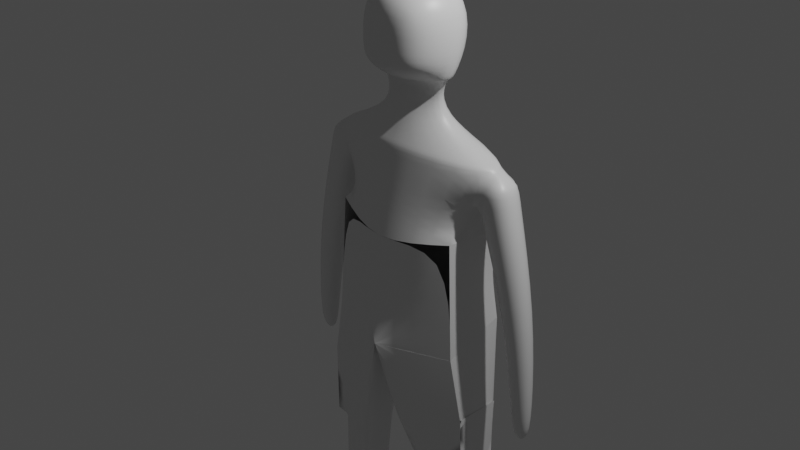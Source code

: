 # Source: characterdemo.blend  (saved by Blender 3.1.7; exported with 4.5.12 LTS)
import bpy
from mathutils import Matrix  # noqa: F401  (used for matrix-valued properties, if any)

bpy.ops.wm.read_factory_settings(use_empty=True)
scene = bpy.context.scene
scene.name = 'Scene'

# ---- collections
col_collection = bpy.data.collections.new('Collection'); scene.collection.children.link(col_collection)

# ---- materials (node trees are filled in below, after node groups)
mat_material = bpy.data.materials.new('Material')
mat_material.alpha_threshold = 0.0
mat_material.use_transparent_shadow = False
mat_material.line_color = (0.0, 0.0, 0.0, 1.0)

# ---- material node trees
mat_material.use_nodes = True; mat_material.node_tree.nodes.clear()
_N = mat_material.node_tree.nodes; _L = mat_material.node_tree.links
n0 = _N.new('ShaderNodeOutputMaterial'); n0.name = 'Material Output'; n0.location = (300, 300)
n1 = _N.new('ShaderNodeBsdfPrincipled'); n1.name = 'Principled BSDF'; n1.location = (10, 300)
n1.distribution = 'GGX'
n1.subsurface_method = 'RANDOM_WALK_SKIN'
n1.inputs[2].default_value = 0.4
n1.inputs[3].default_value = 1.45
n1.inputs[27].default_value = (0.0, 0.0, 0.0, 1.0)
n1.inputs[28].default_value = 1.0
_L.new(n1.outputs[0], n0.inputs[0])
n0.is_active_output = True

# ---- world
world_world = bpy.data.worlds.new('World'); scene.world = world_world
world_world.use_nodes = True; world_world.node_tree.nodes.clear()
_N = world_world.node_tree.nodes; _L = world_world.node_tree.links
n0 = _N.new('ShaderNodeOutputWorld'); n0.name = 'World Output'; n0.location = (300, 300)
n1 = _N.new('ShaderNodeBackground'); n1.name = 'Background'; n1.location = (10, 300)
n1.inputs[0].default_value = (0.05088, 0.05088, 0.05088, 1.0)
_L.new(n1.outputs[0], n0.inputs[0])
n0.is_active_output = True
world_world.color = (0.05088, 0.05088, 0.05088)
world_world.use_sun_shadow = False
world_world.sun_shadow_jitter_overblur = 0.0

# ---- cameras
cam_camera = bpy.data.cameras.new('Camera')
cam_camera.clip_end = 100.0
cam_camera.ortho_scale = 7.314

# ---- lights
light_light = bpy.data.lights.new('Light', 'POINT')
light_light.transmission_factor = 0.0
light_light.energy = 1000.0
light_light.shadow_soft_size = 0.1
light_light.shadow_maximum_resolution = 0.006
light_light.use_absolute_resolution = True

# ---- meshes
me_cube = bpy.data.meshes.new('Cube')
me_cube.from_pydata([(1.073, 0.4843, 0.7717), (0.8269, 0.5428, -0.0002079), (1.069, 0.1298, 0.7687), (0.7665, -0.05651, -0.0002079), (0.0, 0.5312, 1.066), (0.0, 0.5851, -0.0002079), (0.0, -0.2161, 0.8836), (0.0, -0.3729, -0.1394), (0.8269, 0.5428, -0.0002079), (0.7665, -0.05651, -0.0002079), (0.0, -0.3729, -0.1394), (0.7665, -0.05651, -0.0002079), (0.8383, -0.07952, -1.278), (0.0, -0.3534, -1.334), (0.8383, -0.07952, -1.278), (0.8383, -0.07952, -1.278), (0.9097, 0.5233, -0.982), (0.0, -0.3534, -1.334), (0.0, 0.5666, -1.145), (0.8383, -0.07952, -1.278), (0.9097, 0.5233, -0.982), (0.9097, 0.5233, -0.982), (0.8383, -0.07952, -1.278), (0.0, 0.5666, -1.145), (0.0, -0.3534, -1.334), (0.9097, 0.5233, -0.982), (0.8383, -0.07952, -1.278), (0.9097, 0.5233, -0.982), (0.0, -0.3534, -1.334), (0.8383, -0.07952, -1.278), (0.8383, -0.07952, -1.278), (0.0, 0.5666, -1.145), (0.0, -0.3534, -1.334), (0.9097, 0.5233, -0.982), (0.8383, -0.07952, -1.278), (1.004, 0.4087, -2.818), (0.0, -0.3534, -1.334), (0.8383, -0.07952, -1.278), (0.9965, -0.0343, -2.818), (0.3685, 0.4512, -2.791), (0.0, -0.3534, -1.334), (0.8383, -0.07952, -1.278), (0.9097, 0.5233, -0.982), (0.0, -0.3534, -1.334), (0.0, 0.5666, -1.145), (0.8383, -0.07952, -1.278), (0.9097, 0.5233, -0.982), (0.3229, -0.2616, -2.785), (0.9937, 0.4625, -1.934), (0.9742, -0.05748, -1.957), (0.9937, 0.4625, -1.934), (0.1767, -0.2965, -2.133), (0.9742, -0.05748, -1.957), (0.9937, 0.4625, -1.934), (0.9742, -0.05748, -1.957), (1.057, 0.3682, -4.299), (1.115, 0.008404, -4.297), (0.4659, -0.06868, -4.296), (0.4872, 0.3902, -4.296), (0.9965, -0.0343, -2.818), (0.3229, -0.2616, -2.785), (0.3685, 0.4512, -2.791), (1.004, 0.4087, -2.818), (0.9937, 0.4625, -1.934), (0.9742, -0.05748, -1.957), (0.9937, 0.4625, -1.934), (0.9742, -0.05748, -1.957), (0.9937, 0.4625, -1.934), (0.9742, -0.05748, -1.957), (0.9937, 0.4625, -1.934), (0.9742, -0.05748, -1.957), (1.058, 0.3947, -4.509), (0.4863, 0.3922, -4.531), (0.4656, -0.06683, -4.531), (1.114, 0.01399, -4.532), (1.076, 0.005048, -4.266), (1.028, 0.3409, -4.299), (1.07, 0.01011, -4.506), (1.031, 0.3801, -4.494), (0.5716, -0.6235, -4.384), (1.174, -0.5687, -4.391), (0.5739, -0.5917, -4.544), (1.176, -0.5317, -4.55), (0.8987, 0.4853, 0.3498), (0.0, -0.3563, 0.22), (0.8892, 0.09114, 0.3528), (0.0, 0.5998, 0.2378), (1.073, 0.4843, 0.7717), (1.069, 0.1298, 0.7687), (0.8913, 0.4853, 0.3516), (0.8825, 0.09117, 0.3469), (1.208, 0.484, 0.6483), (1.233, 0.1158, 0.6378), (1.262, 0.5026, 0.5304), (1.283, 0.1091, 0.5433), (1.381, 0.3976, -1.757), (1.375, 0.1789, -1.757), (1.625, 0.3922, -1.762), (1.639, 0.1738, -1.761), (1.426, 0.3626, -2.089), (1.423, 0.2352, -2.089), (1.569, 0.3576, -2.093), (1.577, 0.2302, -2.092), (1.244, 0.4383, -0.6781), (1.237, 0.1323, -0.6805), (1.552, 0.4457, -0.591), (1.569, 0.1401, -0.5841), (0.4873, -0.05421, -4.181), (1.072, 0.02084, -4.184), (0.5048, 0.3746, -4.181), (1.011, 0.3427, -4.184), (1.069, 0.1298, 0.7687), (0.0, -0.2161, 0.8836), (1.073, 0.4843, 0.7717), (0.0, 0.5312, 1.066), (0.3149, 0.1371, 1.129), (0.0, -0.03173, 1.134), (0.3202, 0.3615, 1.128), (0.0, 0.4393, 1.141), (0.0, 0.4247, 1.537), (0.0, -0.04112, 1.537), (0.4791, 0.297, 1.548), (0.4738, 0.07508, 1.548), (0.8005, -0.06801, -0.6435), (0.8005, -0.06801, -0.6435), (0.0, 0.5759, -0.5724), (0.806, 0.5331, -0.4911), (0.806, 0.5331, -0.4911), (0.5482, 0.3013, 1.548), (0.4887, 0.07382, 1.551), (0.0, -0.03807, 1.452), (0.0, 0.4247, 1.537), (0.5534, 0.545, 1.882), (0.5405, 0.07199, 1.871), (0.0, 0.6685, 1.871), (0.4816, 0.5138, 2.37), (0.4492, 0.07906, 2.385), (0.0, -0.04115, 2.549), (0.0, 0.6071, 2.51), (0.3445, -0.2011, 1.669), (0.0, -0.2673, 1.588), (0.3476, -0.2012, 1.866), (0.0, -0.2704, 1.869), (0.3417, -0.2027, 2.203), (0.0, -0.2704, 2.334), (0.0, 0.0568, 1.446), (0.3761, 0.2927, 1.447), (0.0, 0.3589, 1.448), (0.3727, 0.1487, 1.447)], [], [(0, 4, 114, 113), (85, 2, 6, 84), (107, 109, 58, 57), (108, 107, 57, 56), (85, 83, 89, 90), (86, 4, 0, 83), (110, 108, 56, 55), (57, 58, 72, 73), (39, 35, 62, 61), (38, 47, 60, 59), (47, 39, 61, 60), (109, 110, 55, 58), (16, 20, 27, 33), (15, 16, 33, 34), (11, 10, 28, 29), (123, 124, 26, 22), (124, 126, 25, 26), (125, 127, 21, 23), (126, 127, 21, 25), (48, 35, 53, 50), (35, 38, 52, 53), (38, 49, 54, 52), (47, 38, 52, 51), (49, 48, 50, 54), (53, 52, 64, 63), (52, 54, 66, 64), (54, 50, 65, 66), (29, 28, 13, 12), (23, 21, 20, 18), (28, 24, 17, 13), (22, 26, 15, 19), (24, 23, 18, 17), (26, 25, 16, 15), (25, 21, 20, 16), (17, 18, 31, 32), (19, 15, 34, 30), (13, 17, 32, 36), (18, 20, 27, 31), (12, 13, 36, 37), (34, 33, 42, 41), (32, 31, 44, 43), (37, 36, 40, 14), (36, 32, 43, 40), (30, 34, 41, 45), (33, 27, 46, 42), (31, 27, 46, 44), (14, 40, 51, 52), (45, 41, 49, 38), (40, 43, 47, 51), (44, 46, 35, 39), (43, 44, 39, 47), (42, 46, 35, 48), (41, 42, 48, 49), (35, 38, 59, 62), (50, 53, 63, 65), (66, 65, 69, 70), (67, 68, 70, 69), (64, 66, 70, 68), (63, 64, 68, 67), (65, 63, 67, 69), (72, 71, 74, 73), (56, 74, 77, 75), (56, 57, 79, 80), (58, 55, 71, 72), (76, 75, 77, 78), (74, 71, 78, 77), (55, 56, 75, 76), (71, 55, 76, 78), (80, 79, 81, 82), (57, 73, 81, 79), (73, 74, 82, 81), (74, 56, 80, 82), (5, 86, 83, 1), (1, 83, 85, 3), (3, 85, 84, 7), (87, 88, 92, 91), (0, 2, 88, 87), (2, 85, 90, 88), (83, 0, 87, 89), (93, 91, 92, 94), (104, 103, 95, 96), (89, 87, 91, 93), (88, 90, 94, 92), (98, 96, 100, 102), (103, 105, 97, 95), (106, 104, 96, 98), (105, 106, 98, 97), (100, 99, 101, 102), (97, 98, 102, 101), (95, 97, 101, 99), (96, 95, 99, 100), (93, 94, 106, 105), (94, 90, 104, 106), (89, 93, 105, 103), (90, 89, 103, 104), (61, 62, 110, 109), (62, 59, 108, 110), (59, 60, 107, 108), (60, 61, 109, 107), (113, 114, 118, 117), (6, 2, 111, 112), (2, 0, 113, 111), (120, 122, 129, 130), (111, 113, 117, 115), (112, 111, 115, 116), (145, 148, 122, 120), (146, 147, 119, 121), (148, 146, 121, 122), (8, 1, 127, 126), (5, 1, 127, 125), (9, 8, 126, 124), (3, 9, 124, 123), (128, 131, 134, 132), (122, 121, 128, 129), (121, 119, 131, 128), (133, 132, 135, 136), (130, 129, 139, 140), (129, 128, 132, 133), (137, 136, 135, 138), (132, 134, 138, 135), (133, 136, 143, 141), (140, 139, 141, 142), (142, 141, 143, 144), (136, 137, 144, 143), (129, 133, 141, 139), (115, 117, 146, 148), (117, 118, 147, 146), (116, 115, 148, 145)])
me_cube.polygons.foreach_set('use_smooth', [True] * 128)
_uv = me_cube.uv_layers.new(name='UVMap')
_uv.uv.foreach_set('vector', [0.625, 0.5, 0.625, 0.25, 0.625, 0.25, 0.625, 0.5, 0.4278, 0.75, 0.625, 0.75, 0.6278, 0.9867, 0.4278, 1.0, 0.0, 0.0, 0.0, 0.0, 0.0, 0.0, 0.0, 0.0, 0.375, 0.75, 0.375, 1.0, 0.375, 1.0, 0.375, 0.75, 0.4278, 0.75, 0.4278, 0.5, 0.4278, 0.5, 0.4278, 0.75, 0.4278, 0.25, 0.625, 0.25, 0.625, 0.5, 0.4278, 0.5, 0.375, 0.5, 0.375, 0.75, 0.375, 0.75, 0.375, 0.5, 0.0, 0.0, 0.0, 0.0, 0.0, 0.0, 0.0, 0.0, 0.375, 0.25, 0.375, 0.5, 0.375, 0.5, 0.375, 0.25, 0.375, 0.75, 0.375, 1.0, 0.375, 1.0, 0.375, 0.75, 0.0, 0.0, 0.0, 0.0, 0.0, 0.0, 0.0, 0.0, 0.375, 0.25, 0.375, 0.5, 0.375, 0.5, 0.375, 0.25, 0.0, 0.0, 0.0, 0.0, 0.0, 0.0, 0.0, 0.0, 0.0, 0.0, 0.0, 0.0, 0.0, 0.0, 0.0, 0.0, 0.0, 0.0, 0.0, 0.0, 0.0, 0.0, 0.0, 0.0, 0.0, 0.0, 0.0, 0.0, 0.0, 0.0, 0.0, 0.0, 0.0, 0.0, 0.0, 0.0, 0.0, 0.0, 0.0, 0.0, 0.375, 0.25, 0.375, 0.5, 0.375, 0.5, 0.375, 0.25, 0.0, 0.0, 0.0, 0.0, 0.0, 0.0, 0.0, 0.0, 0.0, 0.0, 0.0, 0.0, 0.0, 0.0, 0.0, 0.0, 0.375, 0.5, 0.375, 0.75, 0.375, 0.75, 0.375, 0.5, 0.0, 0.0, 0.0, 0.0, 0.0, 0.0, 0.0, 0.0, 0.375, 1.0, 0.375, 0.75, 0.375, 0.75, 0.375, 1.0, 0.0, 0.0, 0.0, 0.0, 0.0, 0.0, 0.0, 0.0, 0.375, 0.5, 0.375, 0.75, 0.375, 0.75, 0.375, 0.5, 0.0, 0.0, 0.0, 0.0, 0.0, 0.0, 0.0, 0.0, 0.0, 0.0, 0.0, 0.0, 0.0, 0.0, 0.0, 0.0, 0.0, 0.0, 0.0, 0.0, 0.0, 0.0, 0.0, 0.0, 0.375, 0.25, 0.375, 0.5, 0.375, 0.5, 0.375, 0.25, 0.0, 0.0, 0.0, 0.0, 0.0, 0.0, 0.0, 0.0, 0.0, 0.0, 0.0, 0.0, 0.0, 0.0, 0.0, 0.0, 0.0, 0.0, 0.0, 0.0, 0.0, 0.0, 0.0, 0.0, 0.0, 0.0, 0.0, 0.0, 0.0, 0.0, 0.0, 0.0, 0.0, 0.0, 0.0, 0.0, 0.0, 0.0, 0.0, 0.0, 0.0, 0.0, 0.0, 0.0, 0.0, 0.0, 0.0, 0.0, 0.0, 0.0, 0.0, 0.0, 0.0, 0.0, 0.0, 0.0, 0.0, 0.0, 0.0, 0.0, 0.0, 0.0, 0.0, 0.0, 0.375, 0.25, 0.375, 0.5, 0.375, 0.5, 0.375, 0.25, 0.0, 0.0, 0.0, 0.0, 0.0, 0.0, 0.0, 0.0, 0.0, 0.0, 0.0, 0.0, 0.0, 0.0, 0.0, 0.0, 0.0, 0.0, 0.0, 0.0, 0.0, 0.0, 0.0, 0.0, 0.0, 0.0, 0.0, 0.0, 0.0, 0.0, 0.0, 0.0, 0.0, 0.0, 0.0, 0.0, 0.0, 0.0, 0.0, 0.0, 0.0, 0.0, 0.0, 0.0, 0.0, 0.0, 0.0, 0.0, 0.0, 0.0, 0.0, 0.0, 0.0, 0.0, 0.0, 0.0, 0.375, 0.25, 0.375, 0.5, 0.375, 0.5, 0.375, 0.25, 0.0, 0.0, 0.0, 0.0, 0.0, 0.0, 0.0, 0.0, 0.0, 0.0, 0.0, 0.0, 0.0, 0.0, 0.0, 0.0, 0.0, 0.0, 0.0, 0.0, 0.0, 0.0, 0.0, 0.0, 0.375, 0.25, 0.375, 0.5, 0.375, 0.5, 0.375, 0.25, 0.0, 0.0, 0.0, 0.0, 0.0, 0.0, 0.0, 0.0, 0.0, 0.0, 0.0, 0.0, 0.0, 0.0, 0.0, 0.0, 0.0, 0.0, 0.0, 0.0, 0.0, 0.0, 0.0, 0.0, 0.375, 0.5, 0.375, 0.75, 0.375, 0.75, 0.375, 0.5, 0.0, 0.0, 0.0, 0.0, 0.0, 0.0, 0.0, 0.0, 0.0, 0.0, 0.0, 0.0, 0.0, 0.0, 0.0, 0.0, 0.375, 0.5, 0.375, 0.75, 0.375, 0.75, 0.375, 0.5, 0.0, 0.0, 0.0, 0.0, 0.0, 0.0, 0.0, 0.0, 0.375, 0.5, 0.375, 0.75, 0.375, 0.75, 0.375, 0.5, 0.0, 0.0, 0.0, 0.0, 0.0, 0.0, 0.0, 0.0, 0.125, 0.5, 0.375, 0.5, 0.375, 0.75, 0.125, 0.75, 0.375, 0.75, 0.375, 0.75, 0.375, 0.75, 0.375, 0.75, 0.375, 0.75, 0.375, 1.0, 0.375, 1.0, 0.375, 0.75, 0.375, 0.25, 0.375, 0.5, 0.375, 0.5, 0.375, 0.25, 0.375, 0.5, 0.375, 0.75, 0.375, 0.75, 0.375, 0.5, 0.375, 0.75, 0.375, 0.5, 0.375, 0.5, 0.375, 0.75, 0.375, 0.5, 0.375, 0.75, 0.375, 0.75, 0.375, 0.5, 0.375, 0.5, 0.375, 0.5, 0.375, 0.5, 0.375, 0.5, 0.375, 0.75, 0.375, 1.0, 0.375, 1.0, 0.375, 0.75, 0.0, 0.0, 0.0, 0.0, 0.0, 0.0, 0.0, 0.0, 0.125, 0.75, 0.375, 0.75, 0.375, 0.75, 0.125, 0.75, 0.375, 0.75, 0.375, 0.75, 0.375, 0.75, 0.375, 0.75, 0.375, 0.25, 0.4278, 0.25, 0.4278, 0.5, 0.375, 0.5, 0.375, 0.5, 0.4278, 0.5, 0.4278, 0.75, 0.375, 0.75, 0.375, 0.75, 0.4278, 0.75, 0.4278, 1.0, 0.375, 1.0, 0.625, 0.5, 0.625, 0.75, 0.625, 0.75, 0.625, 0.5, 0.625, 0.5, 0.625, 0.75, 0.625, 0.75, 0.625, 0.5, 0.625, 0.75, 0.4278, 0.75, 0.4278, 0.75, 0.625, 0.75, 0.4278, 0.5, 0.625, 0.5, 0.625, 0.5, 0.4278, 0.5, 0.4278, 0.5, 0.625, 0.5, 0.625, 0.75, 0.4278, 0.75, 0.4278, 0.75, 0.4278, 0.5, 0.4278, 0.5, 0.4278, 0.75, 0.4278, 0.5, 0.625, 0.5, 0.625, 0.5, 0.4278, 0.5, 0.625, 0.75, 0.4278, 0.75, 0.4278, 0.75, 0.625, 0.75, 0.4278, 0.75, 0.4278, 0.75, 0.4278, 0.75, 0.4278, 0.75, 0.4278, 0.5, 0.4278, 0.5, 0.4278, 0.5, 0.4278, 0.5, 0.4278, 0.75, 0.4278, 0.75, 0.4278, 0.75, 0.4278, 0.75, 0.4278, 0.5, 0.4278, 0.75, 0.4278, 0.75, 0.4278, 0.5, 0.4278, 0.75, 0.4278, 0.5, 0.4278, 0.5, 0.4278, 0.75, 0.4278, 0.5, 0.4278, 0.75, 0.4278, 0.75, 0.4278, 0.5, 0.4278, 0.5, 0.4278, 0.5, 0.4278, 0.5, 0.4278, 0.5, 0.4278, 0.75, 0.4278, 0.5, 0.4278, 0.5, 0.4278, 0.75, 0.4278, 0.5, 0.4278, 0.75, 0.4278, 0.75, 0.4278, 0.5, 0.4278, 0.75, 0.4278, 0.75, 0.4278, 0.75, 0.4278, 0.75, 0.4278, 0.5, 0.4278, 0.5, 0.4278, 0.5, 0.4278, 0.5, 0.4278, 0.75, 0.4278, 0.5, 0.4278, 0.5, 0.4278, 0.75, 0.375, 0.25, 0.375, 0.5, 0.375, 0.5, 0.375, 0.25, 0.375, 0.5, 0.375, 0.75, 0.375, 0.75, 0.375, 0.5, 0.375, 0.75, 0.375, 1.0, 0.375, 1.0, 0.375, 0.75, 0.0, 0.0, 0.0, 0.0, 0.0, 0.0, 0.0, 0.0, 0.625, 0.5, 0.625, 0.25, 0.625, 0.25, 0.625, 0.5, 0.6278, 0.9867, 0.625, 0.75, 0.625, 0.75, 0.6278, 0.9867, 0.625, 0.75, 0.625, 0.5, 0.625, 0.5, 0.625, 0.75, 0.6278, 0.9867, 0.625, 0.75, 0.625, 0.75, 0.6278, 0.9867, 0.625, 0.75, 0.625, 0.5, 0.625, 0.5, 0.625, 0.75, 0.6278, 0.9867, 0.625, 0.75, 0.625, 0.75, 0.6278, 0.9867, 0.6278, 0.9867, 0.625, 0.75, 0.625, 0.75, 0.6278, 0.9867, 0.625, 0.5, 0.625, 0.25, 0.625, 0.25, 0.625, 0.5, 0.625, 0.75, 0.625, 0.5, 0.625, 0.5, 0.625, 0.75, 0.0, 0.0, 0.0, 0.0, 0.0, 0.0, 0.0, 0.0, 0.375, 0.25, 0.375, 0.5, 0.375, 0.5, 0.375, 0.25, 0.0, 0.0, 0.0, 0.0, 0.0, 0.0, 0.0, 0.0, 0.0, 0.0, 0.0, 0.0, 0.0, 0.0, 0.0, 0.0, 0.625, 0.5, 0.625, 0.25, 0.625, 0.25, 0.625, 0.5, 0.625, 0.75, 0.625, 0.5, 0.625, 0.5, 0.625, 0.75, 0.625, 0.5, 0.625, 0.25, 0.625, 0.25, 0.625, 0.5, 0.625, 0.75, 0.625, 0.5, 0.625, 0.5, 0.625, 0.75, 0.6278, 0.9867, 0.625, 0.75, 0.625, 0.75, 0.6278, 0.9867, 0.625, 0.75, 0.625, 0.5, 0.625, 0.5, 0.625, 0.75, 0.6278, 0.9867, 0.625, 0.75, 0.625, 0.5, 0.625, 0.25, 0.625, 0.5, 0.625, 0.25, 0.625, 0.25, 0.625, 0.5, 0.625, 0.75, 0.625, 0.75, 0.625, 0.75, 0.625, 0.75, 0.6278, 0.9867, 0.625, 0.75, 0.625, 0.75, 0.6278, 0.9867, 0.6278, 0.9867, 0.625, 0.75, 0.625, 0.75, 0.6278, 0.9867, 0.625, 0.75, 0.6278, 0.9867, 0.6278, 0.9867, 0.625, 0.75, 0.625, 0.75, 0.625, 0.75, 0.625, 0.75, 0.625, 0.75, 0.625, 0.75, 0.625, 0.5, 0.625, 0.5, 0.625, 0.75, 0.625, 0.5, 0.625, 0.25, 0.625, 0.25, 0.625, 0.5, 0.6278, 0.9867, 0.625, 0.75, 0.625, 0.75, 0.6278, 0.9867])
me_cube.materials.append(mat_material)
me_cube.use_remesh_preserve_volume = False
me_cube.use_remesh_preserve_attributes = False
me_cube.use_mirror_vertex_groups = False
me_cube.update()

# ---- objects
ob_cube = bpy.data.objects.new('Cube', me_cube)
ob_light = bpy.data.objects.new('Light', light_light)
ob_camera = bpy.data.objects.new('Camera', cam_camera)

# ---- transforms, parenting, visibility, modifiers, constraints
ob_cube.location = (0.0, 0.0, 0.0)
ob_cube.lock_rotations_4d = False
ob_cube.empty_display_type = 'ARROWS'
ob_cube.lineart.crease_threshold = 0.0
_m = ob_cube.modifiers.new('Mirror', 'MIRROR')
_m.use_clip = True
_m = ob_cube.modifiers.new('Subdivision', 'SUBSURF')
_m.levels = 2
ob_light.location = (4.076, 1.005, 5.904)
ob_light.rotation_euler = (0.6503, 0.05522, 1.866)
ob_light.lock_rotations_4d = False
ob_light.empty_display_type = 'ARROWS'
ob_light.color = (0.0, 0.0, 0.0, 0.0)
ob_light.lineart.crease_threshold = 0.0
ob_camera.location = (7.359, -6.926, 4.958)
ob_camera.rotation_euler = (1.109, 0.0, 0.8149)
ob_camera.lock_rotations_4d = False
ob_camera.empty_display_type = 'ARROWS'
ob_camera.color = (0.0, 0.0, 0.0, 0.0)
ob_camera.display_type = 'WIRE'
ob_camera.lineart.crease_threshold = 0.0

# ---- collection membership
col_collection.objects.link(ob_cube)
col_collection.objects.link(ob_light)
col_collection.objects.link(ob_camera)

# ---- scene / render settings (as saved in the file)
scene.camera = ob_camera
scene.frame_start = 1; scene.frame_end = 250; scene.frame_set(1)
scene.render.engine = 'BLENDER_EEVEE_NEXT'
scene.cycles.sampling_pattern = 'TABULATED_SOBOL'
scene.cycles.use_light_tree = False
scene.view_settings.view_transform = 'Filmic'
bpy.context.view_layer.update()

